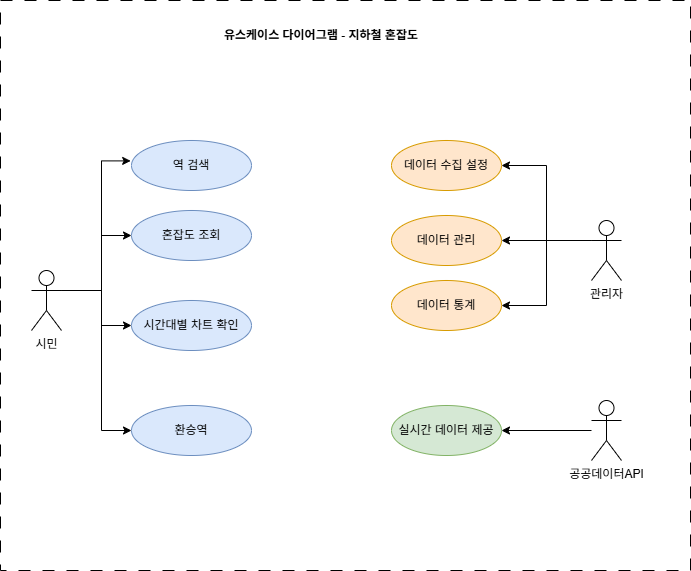

The diagram above was exported from draw.io. Its source (the exported page's mxGraphModel, read from the mxfile embedded in the PNG):
<mxGraphModel dx="1178" dy="654" grid="1" gridSize="10" guides="1" tooltips="1" connect="1" arrows="1" fold="1" page="1" pageScale="1" pageWidth="827" pageHeight="1169" math="0" shadow="0">
  <root>
    <mxCell id="0" />
    <mxCell id="1" parent="0" />
    <mxCell id="-ELERF4OA3--SuFJlz3u-37" parent="1" style="html=1;whiteSpace=wrap;strokeColor=default;dashed=1;dashPattern=12 12;" value="" vertex="1">
      <mxGeometry height="570" width="690" x="69" y="60" as="geometry" />
    </mxCell>
    <mxCell id="-ELERF4OA3--SuFJlz3u-32" edge="1" parent="1" source="-ELERF4OA3--SuFJlz3u-2" style="edgeStyle=orthogonalEdgeStyle;rounded=0;orthogonalLoop=1;jettySize=auto;html=1;entryX=0;entryY=0.5;entryDx=0;entryDy=0;" target="-ELERF4OA3--SuFJlz3u-13">
      <mxGeometry relative="1" as="geometry">
        <Array as="points">
          <mxPoint x="170" y="350" />
          <mxPoint x="170" y="490" />
        </Array>
      </mxGeometry>
    </mxCell>
    <mxCell id="-ELERF4OA3--SuFJlz3u-33" edge="1" parent="1" source="-ELERF4OA3--SuFJlz3u-2" style="edgeStyle=orthogonalEdgeStyle;rounded=0;orthogonalLoop=1;jettySize=auto;html=1;" target="-ELERF4OA3--SuFJlz3u-12">
      <mxGeometry relative="1" as="geometry">
        <Array as="points">
          <mxPoint x="170" y="350" />
          <mxPoint x="170" y="385" />
        </Array>
      </mxGeometry>
    </mxCell>
    <mxCell id="-ELERF4OA3--SuFJlz3u-34" edge="1" parent="1" source="-ELERF4OA3--SuFJlz3u-2" style="edgeStyle=orthogonalEdgeStyle;rounded=0;orthogonalLoop=1;jettySize=auto;html=1;entryX=0;entryY=0.5;entryDx=0;entryDy=0;" target="-ELERF4OA3--SuFJlz3u-11">
      <mxGeometry relative="1" as="geometry">
        <Array as="points">
          <mxPoint x="170" y="350" />
          <mxPoint x="170" y="295" />
        </Array>
      </mxGeometry>
    </mxCell>
    <mxCell id="-ELERF4OA3--SuFJlz3u-2" parent="1" style="shape=umlActor;verticalLabelPosition=bottom;verticalAlign=top;html=1;" value="시민" vertex="1">
      <mxGeometry height="60" width="30" x="100" y="330" as="geometry" />
    </mxCell>
    <mxCell id="-ELERF4OA3--SuFJlz3u-27" edge="1" parent="1" source="-ELERF4OA3--SuFJlz3u-5" style="edgeStyle=orthogonalEdgeStyle;rounded=0;orthogonalLoop=1;jettySize=auto;html=1;entryX=1;entryY=0.5;entryDx=0;entryDy=0;" target="-ELERF4OA3--SuFJlz3u-22">
      <mxGeometry relative="1" as="geometry">
        <Array as="points">
          <mxPoint x="570" y="300" />
        </Array>
      </mxGeometry>
    </mxCell>
    <mxCell id="-ELERF4OA3--SuFJlz3u-28" edge="1" parent="1" source="-ELERF4OA3--SuFJlz3u-5" style="edgeStyle=orthogonalEdgeStyle;rounded=0;orthogonalLoop=1;jettySize=auto;html=1;entryX=1;entryY=0.5;entryDx=0;entryDy=0;" target="-ELERF4OA3--SuFJlz3u-24">
      <mxGeometry relative="1" as="geometry">
        <Array as="points">
          <mxPoint x="615" y="300" />
          <mxPoint x="615" y="365" />
        </Array>
      </mxGeometry>
    </mxCell>
    <mxCell id="-ELERF4OA3--SuFJlz3u-29" edge="1" parent="1" source="-ELERF4OA3--SuFJlz3u-5" style="edgeStyle=orthogonalEdgeStyle;rounded=0;orthogonalLoop=1;jettySize=auto;html=1;entryX=1;entryY=0.5;entryDx=0;entryDy=0;" target="-ELERF4OA3--SuFJlz3u-21">
      <mxGeometry relative="1" as="geometry">
        <Array as="points">
          <mxPoint x="615" y="300" />
          <mxPoint x="615" y="225" />
        </Array>
      </mxGeometry>
    </mxCell>
    <mxCell id="-ELERF4OA3--SuFJlz3u-5" parent="1" style="shape=umlActor;verticalLabelPosition=bottom;verticalAlign=top;html=1;" value="관리자" vertex="1">
      <mxGeometry height="60" width="30" x="660" y="280" as="geometry" />
    </mxCell>
    <mxCell id="-ELERF4OA3--SuFJlz3u-36" edge="1" parent="1" source="-ELERF4OA3--SuFJlz3u-7" style="edgeStyle=orthogonalEdgeStyle;rounded=0;orthogonalLoop=1;jettySize=auto;html=1;entryX=1;entryY=0.5;entryDx=0;entryDy=0;" target="-ELERF4OA3--SuFJlz3u-23">
      <mxGeometry relative="1" as="geometry" />
    </mxCell>
    <mxCell id="-ELERF4OA3--SuFJlz3u-7" parent="1" style="shape=umlActor;verticalLabelPosition=bottom;verticalAlign=top;html=1;" value="공공데이터API" vertex="1">
      <mxGeometry height="60" width="30" x="660" y="460" as="geometry" />
    </mxCell>
    <mxCell id="-ELERF4OA3--SuFJlz3u-10" parent="1" style="ellipse;whiteSpace=wrap;html=1;fillColor=#dae8fc;strokeColor=#6c8ebf;" value="역 검색" vertex="1">
      <mxGeometry height="50" width="120" x="200" y="200" as="geometry" />
    </mxCell>
    <mxCell id="-ELERF4OA3--SuFJlz3u-11" parent="1" style="ellipse;whiteSpace=wrap;html=1;fillColor=#dae8fc;strokeColor=#6c8ebf;" value="혼잡도 조회" vertex="1">
      <mxGeometry height="50" width="120" x="200" y="270" as="geometry" />
    </mxCell>
    <mxCell id="-ELERF4OA3--SuFJlz3u-12" parent="1" style="ellipse;whiteSpace=wrap;html=1;fillColor=#dae8fc;strokeColor=#6c8ebf;" value="시간대별 차트 확인" vertex="1">
      <mxGeometry height="50" width="120" x="200" y="360" as="geometry" />
    </mxCell>
    <mxCell id="-ELERF4OA3--SuFJlz3u-13" parent="1" style="ellipse;whiteSpace=wrap;html=1;fillColor=#dae8fc;strokeColor=#6c8ebf;" value="환승역" vertex="1">
      <mxGeometry height="50" width="120" x="200" y="465" as="geometry" />
    </mxCell>
    <mxCell id="-ELERF4OA3--SuFJlz3u-21" parent="1" style="ellipse;whiteSpace=wrap;html=1;fillColor=#ffe6cc;strokeColor=#d79b00;" value="데이터 수집 설정" vertex="1">
      <mxGeometry height="50" width="110" x="460" y="200" as="geometry" />
    </mxCell>
    <mxCell id="-ELERF4OA3--SuFJlz3u-22" parent="1" style="ellipse;whiteSpace=wrap;html=1;fillColor=#ffe6cc;strokeColor=#d79b00;" value="데이터 관리" vertex="1">
      <mxGeometry height="50" width="110" x="460" y="275" as="geometry" />
    </mxCell>
    <mxCell id="-ELERF4OA3--SuFJlz3u-23" parent="1" style="ellipse;whiteSpace=wrap;html=1;fillColor=#d5e8d4;strokeColor=#82b366;" value="실시간 데이터 제공" vertex="1">
      <mxGeometry height="50" width="110" x="460" y="465" as="geometry" />
    </mxCell>
    <mxCell id="-ELERF4OA3--SuFJlz3u-24" parent="1" style="ellipse;whiteSpace=wrap;html=1;fillColor=#ffe6cc;strokeColor=#d79b00;" value="데이터 통계" vertex="1">
      <mxGeometry height="50" width="110" x="460" y="340" as="geometry" />
    </mxCell>
    <mxCell id="-ELERF4OA3--SuFJlz3u-35" edge="1" parent="1" source="-ELERF4OA3--SuFJlz3u-2" style="edgeStyle=orthogonalEdgeStyle;rounded=0;orthogonalLoop=1;jettySize=auto;html=1;entryX=-0.007;entryY=0.408;entryDx=0;entryDy=0;entryPerimeter=0;" target="-ELERF4OA3--SuFJlz3u-10">
      <mxGeometry relative="1" as="geometry">
        <Array as="points">
          <mxPoint x="170" y="350" />
          <mxPoint x="170" y="220" />
        </Array>
      </mxGeometry>
    </mxCell>
    <mxCell id="-ELERF4OA3--SuFJlz3u-38" parent="1" style="text;html=1;whiteSpace=wrap;strokeColor=none;fillColor=none;align=center;verticalAlign=middle;rounded=0;fontStyle=1" value="유스케이스 다이어그램 - 지하철 혼잡도" vertex="1">
      <mxGeometry height="30" width="280" x="250" y="80" as="geometry" />
    </mxCell>
  </root>
</mxGraphModel>